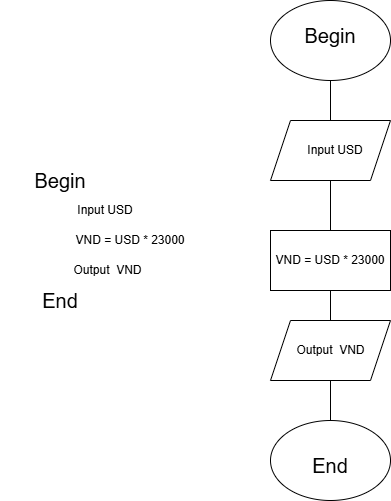

The diagram above was exported from draw.io. Its source (the exported page's mxGraphModel, read from the mxfile embedded in the PNG):
<mxGraphModel dx="1426" dy="701" grid="1" gridSize="10" guides="1" tooltips="1" connect="1" arrows="1" fold="1" page="1" pageScale="1" pageWidth="1169" pageHeight="1654" math="0" shadow="0">
  <root>
    <mxCell id="0" />
    <mxCell id="1" parent="0" />
    <mxCell id="JMqLx9BbA-1g7BhyrOB--1" parent="1" style="text;html=1;align=center;verticalAlign=middle;whiteSpace=wrap;rounded=0;fontSize=20;" value="Begin" vertex="1">
      <mxGeometry height="30" width="120" x="430" y="215" as="geometry" />
    </mxCell>
    <mxCell id="JMqLx9BbA-1g7BhyrOB--2" parent="1" style="text;html=1;align=center;verticalAlign=middle;whiteSpace=wrap;rounded=0;" value="Input USD" vertex="1">
      <mxGeometry height="30" width="110" x="480" y="245" as="geometry" />
    </mxCell>
    <mxCell id="JMqLx9BbA-1g7BhyrOB--3" parent="1" style="text;html=1;align=center;verticalAlign=middle;whiteSpace=wrap;rounded=0;fontSize=20;" value="End" vertex="1">
      <mxGeometry height="30" width="120" x="430" y="335" as="geometry" />
    </mxCell>
    <mxCell id="JMqLx9BbA-1g7BhyrOB--4" parent="1" style="text;html=1;align=center;verticalAlign=middle;whiteSpace=wrap;rounded=0;" value="VND = USD * 23000" vertex="1">
      <mxGeometry height="30" width="120" x="500" y="275" as="geometry" />
    </mxCell>
    <mxCell id="JMqLx9BbA-1g7BhyrOB--7" parent="1" style="text;html=1;whiteSpace=wrap;strokeColor=none;fillColor=none;align=center;verticalAlign=middle;rounded=0;" value="Output&amp;nbsp; VND" vertex="1">
      <mxGeometry height="30" width="105" x="485" y="305" as="geometry" />
    </mxCell>
    <mxCell id="yuSl7bUEnj0u4KsZeOu8-1" parent="1" style="ellipse;whiteSpace=wrap;html=1;" value="" vertex="1">
      <mxGeometry height="80" width="120" x="700" y="50" as="geometry" />
    </mxCell>
    <mxCell id="yuSl7bUEnj0u4KsZeOu8-2" parent="1" style="text;html=1;align=center;verticalAlign=middle;whiteSpace=wrap;rounded=0;fontSize=20;" value="Begin" vertex="1">
      <mxGeometry height="30" width="120" x="700" y="70" as="geometry" />
    </mxCell>
    <mxCell id="yuSl7bUEnj0u4KsZeOu8-3" parent="1" style="shape=parallelogram;perimeter=parallelogramPerimeter;whiteSpace=wrap;html=1;fixedSize=1;" value="" vertex="1">
      <mxGeometry height="60" width="120" x="700" y="170" as="geometry" />
    </mxCell>
    <mxCell id="yuSl7bUEnj0u4KsZeOu8-4" parent="1" style="text;html=1;align=center;verticalAlign=middle;whiteSpace=wrap;rounded=0;" value="Input USD" vertex="1">
      <mxGeometry height="30" width="110" x="710" y="185" as="geometry" />
    </mxCell>
    <mxCell id="yuSl7bUEnj0u4KsZeOu8-5" parent="1" style="rounded=0;whiteSpace=wrap;html=1;" value="" vertex="1">
      <mxGeometry height="60" width="120" x="700" y="280" as="geometry" />
    </mxCell>
    <mxCell id="yuSl7bUEnj0u4KsZeOu8-6" parent="1" style="text;html=1;align=center;verticalAlign=middle;whiteSpace=wrap;rounded=0;" value="VND = USD * 23000" vertex="1">
      <mxGeometry height="30" width="120" x="700" y="295" as="geometry" />
    </mxCell>
    <mxCell id="yuSl7bUEnj0u4KsZeOu8-7" parent="1" style="shape=parallelogram;perimeter=parallelogramPerimeter;whiteSpace=wrap;html=1;fixedSize=1;" value="" vertex="1">
      <mxGeometry height="60" width="120" x="700" y="370" as="geometry" />
    </mxCell>
    <mxCell id="yuSl7bUEnj0u4KsZeOu8-8" parent="1" style="text;html=1;whiteSpace=wrap;strokeColor=none;fillColor=none;align=center;verticalAlign=middle;rounded=0;" value="Output&amp;nbsp; VND" vertex="1">
      <mxGeometry height="30" width="105" x="707.5" y="385" as="geometry" />
    </mxCell>
    <mxCell id="yuSl7bUEnj0u4KsZeOu8-9" parent="1" style="ellipse;whiteSpace=wrap;html=1;" value="" vertex="1">
      <mxGeometry height="80" width="120" x="700" y="470" as="geometry" />
    </mxCell>
    <mxCell id="yuSl7bUEnj0u4KsZeOu8-10" parent="1" style="text;html=1;align=center;verticalAlign=middle;whiteSpace=wrap;rounded=0;fontSize=20;" value="End" vertex="1">
      <mxGeometry height="30" width="120" x="700" y="500" as="geometry" />
    </mxCell>
    <mxCell id="yuSl7bUEnj0u4KsZeOu8-11" edge="1" parent="1" style="endArrow=none;html=1;rounded=0;entryX=0.5;entryY=0;entryDx=0;entryDy=0;" target="yuSl7bUEnj0u4KsZeOu8-3" value="">
      <mxGeometry height="50" relative="1" width="50" as="geometry">
        <mxPoint x="760" y="130" as="sourcePoint" />
        <mxPoint x="810" y="80" as="targetPoint" />
      </mxGeometry>
    </mxCell>
    <mxCell id="yuSl7bUEnj0u4KsZeOu8-12" edge="1" parent="1" style="endArrow=none;html=1;rounded=0;entryX=0.5;entryY=0;entryDx=0;entryDy=0;" target="yuSl7bUEnj0u4KsZeOu8-5" value="">
      <mxGeometry height="50" relative="1" width="50" as="geometry">
        <mxPoint x="760" y="230" as="sourcePoint" />
        <mxPoint x="810" y="180" as="targetPoint" />
      </mxGeometry>
    </mxCell>
    <mxCell id="yuSl7bUEnj0u4KsZeOu8-13" edge="1" parent="1" source="yuSl7bUEnj0u4KsZeOu8-5" style="endArrow=none;html=1;rounded=0;entryX=0.5;entryY=0;entryDx=0;entryDy=0;exitX=0.5;exitY=1;exitDx=0;exitDy=0;" target="yuSl7bUEnj0u4KsZeOu8-7" value="">
      <mxGeometry height="50" relative="1" width="50" as="geometry">
        <mxPoint x="750" y="340" as="sourcePoint" />
        <mxPoint x="800" y="290" as="targetPoint" />
      </mxGeometry>
    </mxCell>
    <mxCell id="yuSl7bUEnj0u4KsZeOu8-14" edge="1" parent="1" source="yuSl7bUEnj0u4KsZeOu8-7" style="endArrow=none;html=1;rounded=0;entryX=0.5;entryY=0;entryDx=0;entryDy=0;exitX=0.5;exitY=1;exitDx=0;exitDy=0;" target="yuSl7bUEnj0u4KsZeOu8-9" value="">
      <mxGeometry height="50" relative="1" width="50" as="geometry">
        <mxPoint x="750" y="430" as="sourcePoint" />
        <mxPoint x="800" y="380" as="targetPoint" />
      </mxGeometry>
    </mxCell>
  </root>
</mxGraphModel>